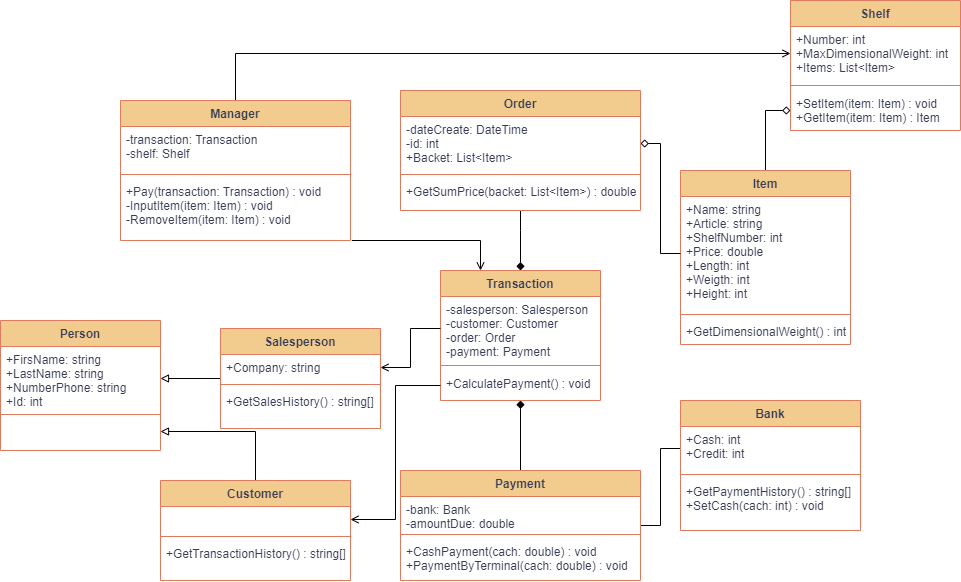

The diagram above was exported from draw.io. Its source (the exported page's mxGraphModel, read from the mxfile embedded in the PNG):
<mxGraphModel dx="1595" dy="1063" grid="1" gridSize="10" guides="1" tooltips="1" connect="1" arrows="1" fold="1" page="0" pageScale="1" pageWidth="827" pageHeight="1169" background="#ffffff" math="0" shadow="0">
  <root>
    <mxCell id="WIyWlLk6GJQsqaUBKTNV-0" />
    <mxCell id="WIyWlLk6GJQsqaUBKTNV-1" parent="WIyWlLk6GJQsqaUBKTNV-0" />
    <mxCell id="OO2OsKLP0RI2NPSD6q2Q-58" value="" style="edgeStyle=orthogonalEdgeStyle;rounded=0;orthogonalLoop=1;jettySize=auto;html=1;endArrow=block;endFill=0;" parent="WIyWlLk6GJQsqaUBKTNV-1" source="zkfFHV4jXpPFQw0GAbJ--6" target="OO2OsKLP0RI2NPSD6q2Q-53" edge="1">
      <mxGeometry relative="1" as="geometry" />
    </mxCell>
    <mxCell id="zkfFHV4jXpPFQw0GAbJ--6" value="Customer" style="swimlane;fontStyle=1;align=center;verticalAlign=top;childLayout=stackLayout;horizontal=1;startSize=26;horizontalStack=0;resizeParent=1;resizeLast=0;collapsible=1;marginBottom=0;rounded=0;shadow=0;strokeWidth=1;labelBackgroundColor=none;fillColor=#F2CC8F;strokeColor=#E07A5F;fontColor=#393C56;" parent="WIyWlLk6GJQsqaUBKTNV-1" vertex="1">
      <mxGeometry x="50" y="330" width="190" height="100" as="geometry">
        <mxRectangle x="130" y="380" width="160" height="26" as="alternateBounds" />
      </mxGeometry>
    </mxCell>
    <mxCell id="zkfFHV4jXpPFQw0GAbJ--7" value=" " style="text;align=left;verticalAlign=top;spacingLeft=4;spacingRight=4;overflow=hidden;rotatable=0;points=[[0,0.5],[1,0.5]];portConstraint=eastwest;labelBackgroundColor=none;fontColor=#393C56;" parent="zkfFHV4jXpPFQw0GAbJ--6" vertex="1">
      <mxGeometry y="26" width="190" height="26" as="geometry" />
    </mxCell>
    <mxCell id="zkfFHV4jXpPFQw0GAbJ--9" value="" style="line;html=1;strokeWidth=1;align=left;verticalAlign=middle;spacingTop=-1;spacingLeft=3;spacingRight=3;rotatable=0;labelPosition=right;points=[];portConstraint=eastwest;labelBackgroundColor=none;fillColor=#F2CC8F;strokeColor=#E07A5F;fontColor=#393C56;" parent="zkfFHV4jXpPFQw0GAbJ--6" vertex="1">
      <mxGeometry y="52" width="190" height="8" as="geometry" />
    </mxCell>
    <mxCell id="zkfFHV4jXpPFQw0GAbJ--10" value="+GetTransactionHistory() : string[]" style="text;align=left;verticalAlign=top;spacingLeft=4;spacingRight=4;overflow=hidden;rotatable=0;points=[[0,0.5],[1,0.5]];portConstraint=eastwest;fontStyle=0;labelBackgroundColor=none;fontColor=#393C56;" parent="zkfFHV4jXpPFQw0GAbJ--6" vertex="1">
      <mxGeometry y="60" width="190" height="26" as="geometry" />
    </mxCell>
    <mxCell id="c77vD-q9zK377_lZGxtH-3" value="" style="edgeStyle=orthogonalEdgeStyle;rounded=0;orthogonalLoop=1;jettySize=auto;html=1;endArrow=diamond;endFill=0;" edge="1" parent="WIyWlLk6GJQsqaUBKTNV-1" source="zkfFHV4jXpPFQw0GAbJ--17" target="OO2OsKLP0RI2NPSD6q2Q-31">
      <mxGeometry relative="1" as="geometry" />
    </mxCell>
    <mxCell id="zkfFHV4jXpPFQw0GAbJ--17" value="Item" style="swimlane;fontStyle=1;align=center;verticalAlign=top;childLayout=stackLayout;horizontal=1;startSize=26;horizontalStack=0;resizeParent=1;resizeLast=0;collapsible=1;marginBottom=0;rounded=0;shadow=0;strokeWidth=1;labelBackgroundColor=none;fillColor=#F2CC8F;strokeColor=#E07A5F;fontColor=#393C56;" parent="WIyWlLk6GJQsqaUBKTNV-1" vertex="1">
      <mxGeometry x="570" y="20" width="170" height="174" as="geometry">
        <mxRectangle x="550" y="140" width="160" height="26" as="alternateBounds" />
      </mxGeometry>
    </mxCell>
    <mxCell id="zkfFHV4jXpPFQw0GAbJ--18" value="+Name: string&#10;+Article: string&#10;+ShelfNumber: int&#10;+Price: double&#10;+Length: int&#10;+Weigth: int &#10;+Height: int" style="text;align=left;verticalAlign=top;spacingLeft=4;spacingRight=4;overflow=hidden;rotatable=0;points=[[0,0.5],[1,0.5]];portConstraint=eastwest;labelBackgroundColor=none;fontColor=#393C56;fontStyle=0" parent="zkfFHV4jXpPFQw0GAbJ--17" vertex="1">
      <mxGeometry y="26" width="170" height="114" as="geometry" />
    </mxCell>
    <mxCell id="zkfFHV4jXpPFQw0GAbJ--23" value="" style="line;html=1;strokeWidth=1;align=left;verticalAlign=middle;spacingTop=-1;spacingLeft=3;spacingRight=3;rotatable=0;labelPosition=right;points=[];portConstraint=eastwest;labelBackgroundColor=none;fillColor=#F2CC8F;strokeColor=#E07A5F;fontColor=#393C56;" parent="zkfFHV4jXpPFQw0GAbJ--17" vertex="1">
      <mxGeometry y="140" width="170" height="8" as="geometry" />
    </mxCell>
    <mxCell id="OO2OsKLP0RI2NPSD6q2Q-51" value="+GetDimensionalWeight() : int" style="text;align=left;verticalAlign=top;spacingLeft=4;spacingRight=4;overflow=hidden;rotatable=0;points=[[0,0.5],[1,0.5]];portConstraint=eastwest;labelBackgroundColor=none;fontColor=#393C56;" parent="zkfFHV4jXpPFQw0GAbJ--17" vertex="1">
      <mxGeometry y="148" width="170" height="26" as="geometry" />
    </mxCell>
    <mxCell id="OO2OsKLP0RI2NPSD6q2Q-59" value="" style="edgeStyle=orthogonalEdgeStyle;rounded=0;orthogonalLoop=1;jettySize=auto;html=1;endArrow=block;endFill=0;" parent="WIyWlLk6GJQsqaUBKTNV-1" source="OO2OsKLP0RI2NPSD6q2Q-1" target="OO2OsKLP0RI2NPSD6q2Q-6" edge="1">
      <mxGeometry relative="1" as="geometry" />
    </mxCell>
    <mxCell id="OO2OsKLP0RI2NPSD6q2Q-1" value="Salesperson" style="swimlane;fontStyle=1;align=center;verticalAlign=top;childLayout=stackLayout;horizontal=1;startSize=26;horizontalStack=0;resizeParent=1;resizeLast=0;collapsible=1;marginBottom=0;rounded=0;shadow=0;strokeWidth=1;labelBackgroundColor=none;fillColor=#F2CC8F;strokeColor=#E07A5F;fontColor=#393C56;" parent="WIyWlLk6GJQsqaUBKTNV-1" vertex="1">
      <mxGeometry x="110" y="178" width="160" height="100" as="geometry">
        <mxRectangle x="130" y="380" width="160" height="26" as="alternateBounds" />
      </mxGeometry>
    </mxCell>
    <mxCell id="OO2OsKLP0RI2NPSD6q2Q-2" value="+Company: string" style="text;align=left;verticalAlign=top;spacingLeft=4;spacingRight=4;overflow=hidden;rotatable=0;points=[[0,0.5],[1,0.5]];portConstraint=eastwest;labelBackgroundColor=none;fontColor=#393C56;" parent="OO2OsKLP0RI2NPSD6q2Q-1" vertex="1">
      <mxGeometry y="26" width="160" height="26" as="geometry" />
    </mxCell>
    <mxCell id="OO2OsKLP0RI2NPSD6q2Q-3" value="" style="line;html=1;strokeWidth=1;align=left;verticalAlign=middle;spacingTop=-1;spacingLeft=3;spacingRight=3;rotatable=0;labelPosition=right;points=[];portConstraint=eastwest;labelBackgroundColor=none;fillColor=#F2CC8F;strokeColor=#E07A5F;fontColor=#393C56;" parent="OO2OsKLP0RI2NPSD6q2Q-1" vertex="1">
      <mxGeometry y="52" width="160" height="8" as="geometry" />
    </mxCell>
    <mxCell id="OO2OsKLP0RI2NPSD6q2Q-4" value="+GetSalesHistory() : string[]" style="text;align=left;verticalAlign=top;spacingLeft=4;spacingRight=4;overflow=hidden;rotatable=0;points=[[0,0.5],[1,0.5]];portConstraint=eastwest;fontStyle=0;labelBackgroundColor=none;fontColor=#393C56;" parent="OO2OsKLP0RI2NPSD6q2Q-1" vertex="1">
      <mxGeometry y="60" width="160" height="26" as="geometry" />
    </mxCell>
    <mxCell id="OO2OsKLP0RI2NPSD6q2Q-5" value="Person" style="swimlane;fontStyle=1;align=center;verticalAlign=top;childLayout=stackLayout;horizontal=1;startSize=26;horizontalStack=0;resizeParent=1;resizeLast=0;collapsible=1;marginBottom=0;rounded=0;shadow=0;strokeWidth=1;labelBackgroundColor=none;fillColor=#F2CC8F;strokeColor=#E07A5F;fontColor=#393C56;" parent="WIyWlLk6GJQsqaUBKTNV-1" vertex="1">
      <mxGeometry x="-110" y="170" width="160" height="130" as="geometry">
        <mxRectangle x="130" y="380" width="160" height="26" as="alternateBounds" />
      </mxGeometry>
    </mxCell>
    <mxCell id="OO2OsKLP0RI2NPSD6q2Q-6" value="+FirsName: string&#10;+LastName: string&#10;+NumberPhone: string&#10;+Id: int" style="text;align=left;verticalAlign=top;spacingLeft=4;spacingRight=4;overflow=hidden;rotatable=0;points=[[0,0.5],[1,0.5]];portConstraint=eastwest;labelBackgroundColor=none;fontColor=#393C56;" parent="OO2OsKLP0RI2NPSD6q2Q-5" vertex="1">
      <mxGeometry y="26" width="160" height="64" as="geometry" />
    </mxCell>
    <mxCell id="OO2OsKLP0RI2NPSD6q2Q-7" value="" style="line;html=1;strokeWidth=1;align=left;verticalAlign=middle;spacingTop=-1;spacingLeft=3;spacingRight=3;rotatable=0;labelPosition=right;points=[];portConstraint=eastwest;labelBackgroundColor=none;fillColor=#F2CC8F;strokeColor=#E07A5F;fontColor=#393C56;" parent="OO2OsKLP0RI2NPSD6q2Q-5" vertex="1">
      <mxGeometry y="90" width="160" height="8" as="geometry" />
    </mxCell>
    <mxCell id="OO2OsKLP0RI2NPSD6q2Q-53" value=" " style="text;align=left;verticalAlign=top;spacingLeft=4;spacingRight=4;overflow=hidden;rotatable=0;points=[[0,0.5],[1,0.5]];portConstraint=eastwest;labelBackgroundColor=none;fontColor=#393C56;" parent="OO2OsKLP0RI2NPSD6q2Q-5" vertex="1">
      <mxGeometry y="98" width="160" height="26" as="geometry" />
    </mxCell>
    <mxCell id="OO2OsKLP0RI2NPSD6q2Q-80" value="" style="edgeStyle=orthogonalEdgeStyle;rounded=0;orthogonalLoop=1;jettySize=auto;html=1;endArrow=none;endFill=0;startArrow=diamond;startFill=1;" parent="WIyWlLk6GJQsqaUBKTNV-1" source="OO2OsKLP0RI2NPSD6q2Q-9" target="OO2OsKLP0RI2NPSD6q2Q-63" edge="1">
      <mxGeometry relative="1" as="geometry">
        <Array as="points">
          <mxPoint x="410" y="80" />
          <mxPoint x="410" y="80" />
        </Array>
      </mxGeometry>
    </mxCell>
    <mxCell id="OO2OsKLP0RI2NPSD6q2Q-9" value="Transaction" style="swimlane;fontStyle=1;align=center;verticalAlign=top;childLayout=stackLayout;horizontal=1;startSize=26;horizontalStack=0;resizeParent=1;resizeLast=0;collapsible=1;marginBottom=0;rounded=0;shadow=0;strokeWidth=1;labelBackgroundColor=none;fillColor=#F2CC8F;strokeColor=#E07A5F;fontColor=#393C56;" parent="WIyWlLk6GJQsqaUBKTNV-1" vertex="1">
      <mxGeometry x="330" y="120" width="160" height="130" as="geometry">
        <mxRectangle x="550" y="140" width="160" height="26" as="alternateBounds" />
      </mxGeometry>
    </mxCell>
    <mxCell id="OO2OsKLP0RI2NPSD6q2Q-10" value="-salesperson: Salesperson&#10;-customer: Customer&#10;-order: Order&#10;-payment: Payment" style="text;align=left;verticalAlign=top;spacingLeft=4;spacingRight=4;overflow=hidden;rotatable=0;points=[[0,0.5],[1,0.5]];portConstraint=eastwest;labelBackgroundColor=none;fontColor=#393C56;" parent="OO2OsKLP0RI2NPSD6q2Q-9" vertex="1">
      <mxGeometry y="26" width="160" height="64" as="geometry" />
    </mxCell>
    <mxCell id="OO2OsKLP0RI2NPSD6q2Q-11" value="" style="line;html=1;strokeWidth=1;align=left;verticalAlign=middle;spacingTop=-1;spacingLeft=3;spacingRight=3;rotatable=0;labelPosition=right;points=[];portConstraint=eastwest;labelBackgroundColor=none;fillColor=#F2CC8F;strokeColor=#E07A5F;fontColor=#393C56;" parent="OO2OsKLP0RI2NPSD6q2Q-9" vertex="1">
      <mxGeometry y="90" width="160" height="10" as="geometry" />
    </mxCell>
    <mxCell id="OO2OsKLP0RI2NPSD6q2Q-12" value="+CalculatePayment() : void" style="text;align=left;verticalAlign=top;spacingLeft=4;spacingRight=4;overflow=hidden;rotatable=0;points=[[0,0.5],[1,0.5]];portConstraint=eastwest;labelBackgroundColor=none;fontColor=#393C56;" parent="OO2OsKLP0RI2NPSD6q2Q-9" vertex="1">
      <mxGeometry y="100" width="160" height="30" as="geometry" />
    </mxCell>
    <mxCell id="OO2OsKLP0RI2NPSD6q2Q-27" value="Shelf" style="swimlane;fontStyle=1;align=center;verticalAlign=top;childLayout=stackLayout;horizontal=1;startSize=26;horizontalStack=0;resizeParent=1;resizeLast=0;collapsible=1;marginBottom=0;rounded=0;shadow=0;strokeWidth=1;labelBackgroundColor=none;fillColor=#F2CC8F;strokeColor=#E07A5F;fontColor=#393C56;" parent="WIyWlLk6GJQsqaUBKTNV-1" vertex="1">
      <mxGeometry x="680" y="-150" width="170" height="130" as="geometry">
        <mxRectangle x="550" y="140" width="160" height="26" as="alternateBounds" />
      </mxGeometry>
    </mxCell>
    <mxCell id="OO2OsKLP0RI2NPSD6q2Q-28" value="+Number: int&#10;+MaxDimensionalWeight: int&#10;+Items: List&lt;Item&gt;" style="text;align=left;verticalAlign=top;spacingLeft=4;spacingRight=4;overflow=hidden;rotatable=0;points=[[0,0.5],[1,0.5]];portConstraint=eastwest;labelBackgroundColor=none;fontColor=#393C56;" parent="OO2OsKLP0RI2NPSD6q2Q-27" vertex="1">
      <mxGeometry y="26" width="170" height="54" as="geometry" />
    </mxCell>
    <mxCell id="OO2OsKLP0RI2NPSD6q2Q-30" value="" style="line;html=1;strokeWidth=1;align=left;verticalAlign=middle;spacingTop=-1;spacingLeft=3;spacingRight=3;rotatable=0;labelPosition=right;points=[];portConstraint=eastwest;labelBackgroundColor=none;fillColor=#F2CC8F;strokeColor=#E07A5F;fontColor=#393C56;" parent="OO2OsKLP0RI2NPSD6q2Q-27" vertex="1">
      <mxGeometry y="80" width="170" height="10" as="geometry" />
    </mxCell>
    <mxCell id="OO2OsKLP0RI2NPSD6q2Q-31" value="+SetItem(item: Item) : void&#10;+GetItem(item: Item) : Item" style="text;align=left;verticalAlign=top;spacingLeft=4;spacingRight=4;overflow=hidden;rotatable=0;points=[[0,0.5],[1,0.5]];portConstraint=eastwest;labelBackgroundColor=none;fontColor=#393C56;" parent="OO2OsKLP0RI2NPSD6q2Q-27" vertex="1">
      <mxGeometry y="90" width="170" height="40" as="geometry" />
    </mxCell>
    <mxCell id="OO2OsKLP0RI2NPSD6q2Q-72" value="" style="edgeStyle=orthogonalEdgeStyle;rounded=0;orthogonalLoop=1;jettySize=auto;html=1;entryX=0;entryY=0.5;entryDx=0;entryDy=0;endArrow=none;endFill=0;" parent="WIyWlLk6GJQsqaUBKTNV-1" source="OO2OsKLP0RI2NPSD6q2Q-33" target="OO2OsKLP0RI2NPSD6q2Q-38" edge="1">
      <mxGeometry relative="1" as="geometry" />
    </mxCell>
    <mxCell id="c77vD-q9zK377_lZGxtH-1" style="edgeStyle=orthogonalEdgeStyle;rounded=0;orthogonalLoop=1;jettySize=auto;html=1;exitX=0.5;exitY=0;exitDx=0;exitDy=0;entryX=0.5;entryY=1;entryDx=0;entryDy=0;entryPerimeter=0;endArrow=diamond;endFill=1;" edge="1" parent="WIyWlLk6GJQsqaUBKTNV-1" source="OO2OsKLP0RI2NPSD6q2Q-33" target="OO2OsKLP0RI2NPSD6q2Q-12">
      <mxGeometry relative="1" as="geometry" />
    </mxCell>
    <mxCell id="OO2OsKLP0RI2NPSD6q2Q-33" value="Payment" style="swimlane;fontStyle=1;align=center;verticalAlign=top;childLayout=stackLayout;horizontal=1;startSize=26;horizontalStack=0;resizeParent=1;resizeLast=0;collapsible=1;marginBottom=0;rounded=0;shadow=0;strokeWidth=1;labelBackgroundColor=none;fillColor=#F2CC8F;strokeColor=#E07A5F;fontColor=#393C56;" parent="WIyWlLk6GJQsqaUBKTNV-1" vertex="1">
      <mxGeometry x="290" y="320" width="240" height="110" as="geometry">
        <mxRectangle x="130" y="380" width="160" height="26" as="alternateBounds" />
      </mxGeometry>
    </mxCell>
    <mxCell id="OO2OsKLP0RI2NPSD6q2Q-34" value="-bank: Bank&#10;-amountDue: double" style="text;align=left;verticalAlign=top;spacingLeft=4;spacingRight=4;overflow=hidden;rotatable=0;points=[[0,0.5],[1,0.5]];portConstraint=eastwest;labelBackgroundColor=none;fontColor=#393C56;" parent="OO2OsKLP0RI2NPSD6q2Q-33" vertex="1">
      <mxGeometry y="26" width="240" height="34" as="geometry" />
    </mxCell>
    <mxCell id="OO2OsKLP0RI2NPSD6q2Q-35" value="" style="line;html=1;strokeWidth=1;align=left;verticalAlign=middle;spacingTop=-1;spacingLeft=3;spacingRight=3;rotatable=0;labelPosition=right;points=[];portConstraint=eastwest;labelBackgroundColor=none;fillColor=#F2CC8F;strokeColor=#E07A5F;fontColor=#393C56;" parent="OO2OsKLP0RI2NPSD6q2Q-33" vertex="1">
      <mxGeometry y="60" width="240" height="8" as="geometry" />
    </mxCell>
    <mxCell id="OO2OsKLP0RI2NPSD6q2Q-36" value="+CashPayment(cach: double) : void&#10;+PaymentByTerminal(cach: double) : void" style="text;align=left;verticalAlign=top;spacingLeft=4;spacingRight=4;overflow=hidden;rotatable=0;points=[[0,0.5],[1,0.5]];portConstraint=eastwest;fontStyle=0;labelBackgroundColor=none;fontColor=#393C56;" parent="OO2OsKLP0RI2NPSD6q2Q-33" vertex="1">
      <mxGeometry y="68" width="240" height="40" as="geometry" />
    </mxCell>
    <mxCell id="OO2OsKLP0RI2NPSD6q2Q-37" value="Bank" style="swimlane;fontStyle=1;align=center;verticalAlign=top;childLayout=stackLayout;horizontal=1;startSize=26;horizontalStack=0;resizeParent=1;resizeLast=0;collapsible=1;marginBottom=0;rounded=0;shadow=0;strokeWidth=1;labelBackgroundColor=none;fillColor=#F2CC8F;strokeColor=#E07A5F;fontColor=#393C56;" parent="WIyWlLk6GJQsqaUBKTNV-1" vertex="1">
      <mxGeometry x="570" y="250" width="180" height="130" as="geometry">
        <mxRectangle x="550" y="140" width="160" height="26" as="alternateBounds" />
      </mxGeometry>
    </mxCell>
    <mxCell id="OO2OsKLP0RI2NPSD6q2Q-38" value="+Cash: int&#10;+Credit: int" style="text;align=left;verticalAlign=top;spacingLeft=4;spacingRight=4;overflow=hidden;rotatable=0;points=[[0,0.5],[1,0.5]];portConstraint=eastwest;labelBackgroundColor=none;fontColor=#393C56;" parent="OO2OsKLP0RI2NPSD6q2Q-37" vertex="1">
      <mxGeometry y="26" width="180" height="44" as="geometry" />
    </mxCell>
    <mxCell id="OO2OsKLP0RI2NPSD6q2Q-39" value="" style="line;html=1;strokeWidth=1;align=left;verticalAlign=middle;spacingTop=-1;spacingLeft=3;spacingRight=3;rotatable=0;labelPosition=right;points=[];portConstraint=eastwest;labelBackgroundColor=none;fillColor=#F2CC8F;strokeColor=#E07A5F;fontColor=#393C56;" parent="OO2OsKLP0RI2NPSD6q2Q-37" vertex="1">
      <mxGeometry y="70" width="180" height="8" as="geometry" />
    </mxCell>
    <mxCell id="OO2OsKLP0RI2NPSD6q2Q-40" value="+GetPaymentHistory() : string[]&#10;+SetCash(cach: int) : void" style="text;align=left;verticalAlign=top;spacingLeft=4;spacingRight=4;overflow=hidden;rotatable=0;points=[[0,0.5],[1,0.5]];portConstraint=eastwest;labelBackgroundColor=none;fontColor=#393C56;" parent="OO2OsKLP0RI2NPSD6q2Q-37" vertex="1">
      <mxGeometry y="78" width="180" height="52" as="geometry" />
    </mxCell>
    <mxCell id="OO2OsKLP0RI2NPSD6q2Q-60" value="Order" style="swimlane;fontStyle=1;align=center;verticalAlign=top;childLayout=stackLayout;horizontal=1;startSize=26;horizontalStack=0;resizeParent=1;resizeLast=0;collapsible=1;marginBottom=0;rounded=0;shadow=0;strokeWidth=1;labelBackgroundColor=none;fillColor=#F2CC8F;strokeColor=#E07A5F;fontColor=#393C56;" parent="WIyWlLk6GJQsqaUBKTNV-1" vertex="1">
      <mxGeometry x="290" y="-60" width="240" height="120" as="geometry">
        <mxRectangle x="550" y="140" width="160" height="26" as="alternateBounds" />
      </mxGeometry>
    </mxCell>
    <mxCell id="OO2OsKLP0RI2NPSD6q2Q-61" value="-dateCreate: DateTime&#10;-id: int&#10;+Backet: List&lt;Item&gt;" style="text;align=left;verticalAlign=top;spacingLeft=4;spacingRight=4;overflow=hidden;rotatable=0;points=[[0,0.5],[1,0.5]];portConstraint=eastwest;labelBackgroundColor=none;fontColor=#393C56;" parent="OO2OsKLP0RI2NPSD6q2Q-60" vertex="1">
      <mxGeometry y="26" width="240" height="54" as="geometry" />
    </mxCell>
    <mxCell id="OO2OsKLP0RI2NPSD6q2Q-62" value="" style="line;html=1;strokeWidth=1;align=left;verticalAlign=middle;spacingTop=-1;spacingLeft=3;spacingRight=3;rotatable=0;labelPosition=right;points=[];portConstraint=eastwest;labelBackgroundColor=none;fillColor=#F2CC8F;strokeColor=#E07A5F;fontColor=#393C56;" parent="OO2OsKLP0RI2NPSD6q2Q-60" vertex="1">
      <mxGeometry y="80" width="240" height="8" as="geometry" />
    </mxCell>
    <mxCell id="OO2OsKLP0RI2NPSD6q2Q-63" value="+GetSumPrice(backet: List&lt;Item&gt;) : double" style="text;align=left;verticalAlign=top;spacingLeft=4;spacingRight=4;overflow=hidden;rotatable=0;points=[[0,0.5],[1,0.5]];portConstraint=eastwest;labelBackgroundColor=none;fontColor=#393C56;" parent="OO2OsKLP0RI2NPSD6q2Q-60" vertex="1">
      <mxGeometry y="88" width="240" height="32" as="geometry" />
    </mxCell>
    <mxCell id="OO2OsKLP0RI2NPSD6q2Q-76" value="" style="edgeStyle=orthogonalEdgeStyle;rounded=0;orthogonalLoop=1;jettySize=auto;html=1;endArrow=diamond;endFill=0;" parent="WIyWlLk6GJQsqaUBKTNV-1" source="zkfFHV4jXpPFQw0GAbJ--18" target="OO2OsKLP0RI2NPSD6q2Q-61" edge="1">
      <mxGeometry relative="1" as="geometry" />
    </mxCell>
    <mxCell id="OO2OsKLP0RI2NPSD6q2Q-78" style="edgeStyle=orthogonalEdgeStyle;rounded=0;orthogonalLoop=1;jettySize=auto;html=1;exitX=0;exitY=0.5;exitDx=0;exitDy=0;entryX=1;entryY=0.5;entryDx=0;entryDy=0;endArrow=open;endFill=0;" parent="WIyWlLk6GJQsqaUBKTNV-1" source="OO2OsKLP0RI2NPSD6q2Q-12" target="zkfFHV4jXpPFQw0GAbJ--7" edge="1">
      <mxGeometry relative="1" as="geometry" />
    </mxCell>
    <mxCell id="OO2OsKLP0RI2NPSD6q2Q-79" style="edgeStyle=orthogonalEdgeStyle;rounded=0;orthogonalLoop=1;jettySize=auto;html=1;exitX=0;exitY=0.5;exitDx=0;exitDy=0;entryX=1;entryY=0.5;entryDx=0;entryDy=0;endArrow=open;endFill=0;" parent="WIyWlLk6GJQsqaUBKTNV-1" source="OO2OsKLP0RI2NPSD6q2Q-10" target="OO2OsKLP0RI2NPSD6q2Q-2" edge="1">
      <mxGeometry relative="1" as="geometry" />
    </mxCell>
    <mxCell id="nog4wYS-6sK6cZp-hKX9-7" style="edgeStyle=orthogonalEdgeStyle;rounded=0;orthogonalLoop=1;jettySize=auto;html=1;exitX=0.5;exitY=0;exitDx=0;exitDy=0;entryX=0;entryY=0.5;entryDx=0;entryDy=0;endArrow=open;endFill=0;" parent="WIyWlLk6GJQsqaUBKTNV-1" source="nog4wYS-6sK6cZp-hKX9-0" target="OO2OsKLP0RI2NPSD6q2Q-28" edge="1">
      <mxGeometry relative="1" as="geometry" />
    </mxCell>
    <mxCell id="nog4wYS-6sK6cZp-hKX9-0" value="Manager" style="swimlane;fontStyle=1;align=center;verticalAlign=top;childLayout=stackLayout;horizontal=1;startSize=26;horizontalStack=0;resizeParent=1;resizeLast=0;collapsible=1;marginBottom=0;rounded=0;shadow=0;strokeWidth=1;labelBackgroundColor=none;fillColor=#F2CC8F;strokeColor=#E07A5F;fontColor=#393C56;" parent="WIyWlLk6GJQsqaUBKTNV-1" vertex="1">
      <mxGeometry x="10" y="-50" width="230" height="140" as="geometry">
        <mxRectangle x="550" y="140" width="160" height="26" as="alternateBounds" />
      </mxGeometry>
    </mxCell>
    <mxCell id="nog4wYS-6sK6cZp-hKX9-1" value="-transaction: Transaction&#10;-shelf: Shelf" style="text;align=left;verticalAlign=top;spacingLeft=4;spacingRight=4;overflow=hidden;rotatable=0;points=[[0,0.5],[1,0.5]];portConstraint=eastwest;labelBackgroundColor=none;fontColor=#393C56;" parent="nog4wYS-6sK6cZp-hKX9-0" vertex="1">
      <mxGeometry y="26" width="230" height="44" as="geometry" />
    </mxCell>
    <mxCell id="nog4wYS-6sK6cZp-hKX9-2" value="" style="line;html=1;strokeWidth=1;align=left;verticalAlign=middle;spacingTop=-1;spacingLeft=3;spacingRight=3;rotatable=0;labelPosition=right;points=[];portConstraint=eastwest;labelBackgroundColor=none;fillColor=#F2CC8F;strokeColor=#E07A5F;fontColor=#393C56;" parent="nog4wYS-6sK6cZp-hKX9-0" vertex="1">
      <mxGeometry y="70" width="230" height="8" as="geometry" />
    </mxCell>
    <mxCell id="nog4wYS-6sK6cZp-hKX9-3" value="+Pay(transaction: Transaction) : void&#10;-InputItem(item: Item) : void&#10;-RemoveItem(item: Item) : void" style="text;align=left;verticalAlign=top;spacingLeft=4;spacingRight=4;overflow=hidden;rotatable=0;points=[[0,0.5],[1,0.5]];portConstraint=eastwest;labelBackgroundColor=none;fontColor=#393C56;" parent="nog4wYS-6sK6cZp-hKX9-0" vertex="1">
      <mxGeometry y="78" width="230" height="62" as="geometry" />
    </mxCell>
    <mxCell id="nog4wYS-6sK6cZp-hKX9-5" style="edgeStyle=orthogonalEdgeStyle;rounded=0;orthogonalLoop=1;jettySize=auto;html=1;exitX=1.006;exitY=1;exitDx=0;exitDy=0;entryX=0.25;entryY=0;entryDx=0;entryDy=0;exitPerimeter=0;endArrow=open;endFill=0;" parent="WIyWlLk6GJQsqaUBKTNV-1" source="nog4wYS-6sK6cZp-hKX9-3" target="OO2OsKLP0RI2NPSD6q2Q-9" edge="1">
      <mxGeometry relative="1" as="geometry">
        <Array as="points">
          <mxPoint x="370" y="90" />
        </Array>
      </mxGeometry>
    </mxCell>
  </root>
</mxGraphModel>